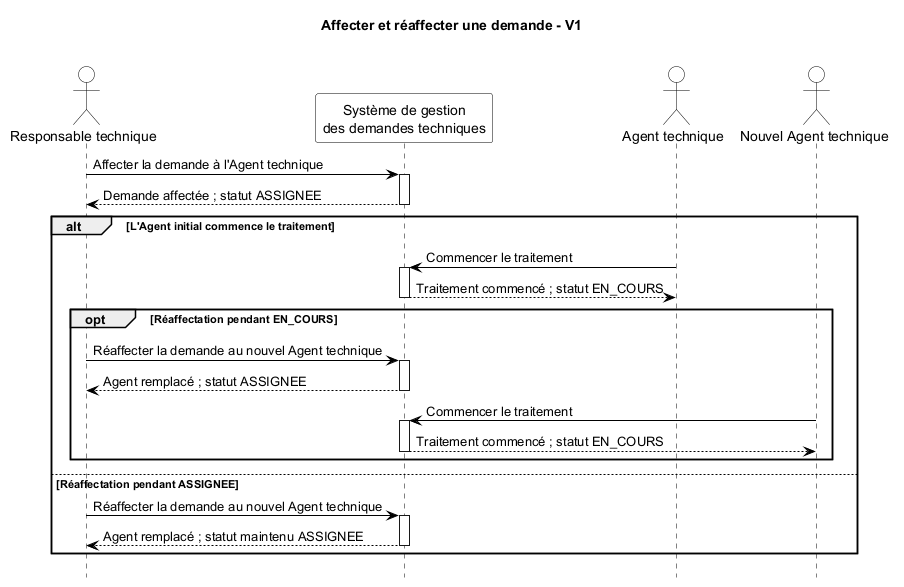

The diagram above was rendered by PlantUML. Its source (embedded in the PNG):
@startuml

' Statut : 
title Affecter et réaffecter une demande - V1\n

hide footbox
' PlantUML affiche nativement les gardes des fragments entre crochets.
skinparam monochrome true
skinparam shadowing false
skinparam backgroundColor white
skinparam sequence {
  ArrowColor black
  ActorBorderColor black
  ActorBackgroundColor white
  ActorFontColor black
  ParticipantBorderColor black
  ParticipantBackgroundColor white
  ParticipantFontColor black
  LifeLineBorderColor black
  LifeLineBackgroundColor white
  GroupBorderColor black
  GroupHeaderFontColor black
  GroupBodyBackgroundColor white
}

actor "Responsable technique" as RT
participant "Système de gestion\ndes demandes techniques" as SYSTEM
actor "Agent technique" as AGENT
actor "Nouvel Agent technique" as NEW_AGENT

RT -> SYSTEM : Affecter la demande à l'Agent technique
activate SYSTEM
SYSTEM --> RT : Demande affectée ; statut ASSIGNEE
deactivate SYSTEM

' Garde UML : [L'Agent initial commence le traitement]

alt L'Agent initial commence le traitement
  AGENT -> SYSTEM : Commencer le traitement
  activate SYSTEM
  SYSTEM --> AGENT : Traitement commencé ; statut EN_COURS
  deactivate SYSTEM

  ' Garde UML : [Réaffectation pendant EN_COURS]

  opt Réaffectation pendant EN_COURS
    RT -> SYSTEM : Réaffecter la demande au nouvel Agent technique
    activate SYSTEM
    SYSTEM --> RT : Agent remplacé ; statut ASSIGNEE
    deactivate SYSTEM

    NEW_AGENT -> SYSTEM : Commencer le traitement
    activate SYSTEM
    SYSTEM --> NEW_AGENT : Traitement commencé ; statut EN_COURS
    deactivate SYSTEM
  end
' Garde UML : [Réaffectation pendant ASSIGNEE]
else Réaffectation pendant ASSIGNEE
  RT -> SYSTEM : Réaffecter la demande au nouvel Agent technique
  activate SYSTEM
  SYSTEM --> RT : Agent remplacé ; statut maintenu ASSIGNEE
  deactivate SYSTEM
end

@enduml